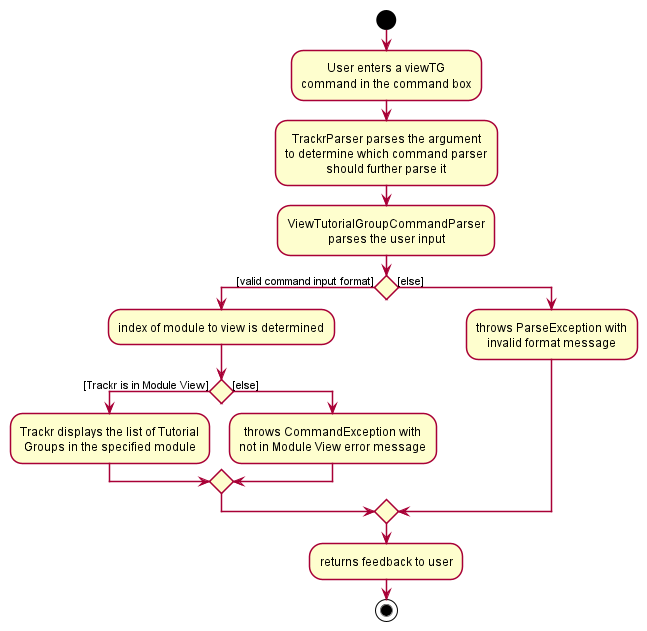

The diagram above was rendered by PlantUML. Its source (embedded in the PNG):
@startuml








skinparam BackgroundColor #FFFFFFF

skinparam Shadowing false

skinparam Class {
    FontColor #FFFFFF
    BorderThickness 1
    BorderColor #FFFFFF
    StereotypeFontColor #FFFFFF
    FontName Arial
}

skinparam Actor {
    BorderColor #000000
    Color #000000
    FontName Arial
}

skinparam Sequence {
    MessageAlign center
    BoxFontSize 15
    BoxPadding 0
    BoxFontColor #FFFFFF
    FontName Arial
}

skinparam Participant {
    FontColor #FFFFFFF
    Padding 20
}

skinparam MinClassWidth 50
skinparam ParticipantPadding 10
skinparam Shadowing false
skinparam DefaultTextAlignment center
skinparam packageStyle Rectangle

hide footbox
hide members
hide circle

start

:User enters a viewTG
command in the command box;

:TrackrParser parses the argument
to determine which command parser
should further parse it;

:ViewTutorialGroupCommandParser
parses the user input;

if () then ([valid command input format])
    :index of module to view is determined;
    if () then ([Trackr is in Module View])
        :Trackr displays the list of Tutorial
        Groups in the specified module;
    else ([else])
        :throws CommandException with
        not in Module View error message;
    endif
else ([else])
    :throws ParseException with
    invalid format message;
endif
:returns feedback to user;

stop
@enduml